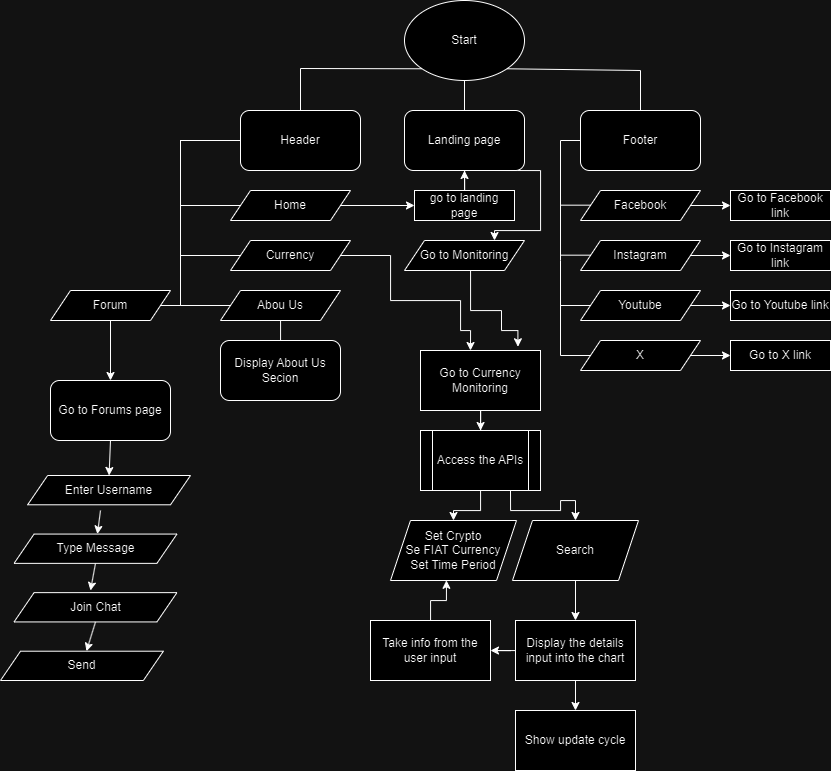

The diagram above was exported from draw.io. Its source (the exported page's mxGraphModel, read from the mxfile embedded in the PNG):
<mxGraphModel dx="2227" dy="743" grid="1" gridSize="10" guides="1" tooltips="1" connect="1" arrows="1" fold="1" page="1" pageScale="1" pageWidth="827" pageHeight="1169" math="0" shadow="0">
  <root>
    <mxCell id="WIyWlLk6GJQsqaUBKTNV-0" />
    <mxCell id="WIyWlLk6GJQsqaUBKTNV-1" parent="WIyWlLk6GJQsqaUBKTNV-0" />
    <mxCell id="w_IrK8NVGTupWo3hGz7X-0" value="Start" style="ellipse;whiteSpace=wrap;html=1;" parent="WIyWlLk6GJQsqaUBKTNV-1" vertex="1">
      <mxGeometry x="354" y="20" width="120" height="80" as="geometry" />
    </mxCell>
    <mxCell id="w_IrK8NVGTupWo3hGz7X-1" value="Header" style="rounded=1;whiteSpace=wrap;html=1;" parent="WIyWlLk6GJQsqaUBKTNV-1" vertex="1">
      <mxGeometry x="190" y="130" width="120" height="60" as="geometry" />
    </mxCell>
    <mxCell id="w_IrK8NVGTupWo3hGz7X-2" value="Footer" style="rounded=1;whiteSpace=wrap;html=1;" parent="WIyWlLk6GJQsqaUBKTNV-1" vertex="1">
      <mxGeometry x="530" y="130" width="120" height="60" as="geometry" />
    </mxCell>
    <mxCell id="w_IrK8NVGTupWo3hGz7X-21" style="edgeStyle=orthogonalEdgeStyle;rounded=0;orthogonalLoop=1;jettySize=auto;html=1;exitX=0.75;exitY=1;exitDx=0;exitDy=0;entryX=0.75;entryY=0;entryDx=0;entryDy=0;" parent="WIyWlLk6GJQsqaUBKTNV-1" source="w_IrK8NVGTupWo3hGz7X-3" target="w_IrK8NVGTupWo3hGz7X-20" edge="1">
      <mxGeometry relative="1" as="geometry">
        <Array as="points">
          <mxPoint x="490" y="190" />
          <mxPoint x="490" y="250" />
          <mxPoint x="444" y="250" />
        </Array>
      </mxGeometry>
    </mxCell>
    <mxCell id="w_IrK8NVGTupWo3hGz7X-3" value="Landing page" style="rounded=1;whiteSpace=wrap;html=1;" parent="WIyWlLk6GJQsqaUBKTNV-1" vertex="1">
      <mxGeometry x="354" y="130" width="120" height="60" as="geometry" />
    </mxCell>
    <mxCell id="w_IrK8NVGTupWo3hGz7X-15" style="edgeStyle=orthogonalEdgeStyle;rounded=0;orthogonalLoop=1;jettySize=auto;html=1;" parent="WIyWlLk6GJQsqaUBKTNV-1" source="w_IrK8NVGTupWo3hGz7X-5" target="w_IrK8NVGTupWo3hGz7X-14" edge="1">
      <mxGeometry relative="1" as="geometry" />
    </mxCell>
    <mxCell id="w_IrK8NVGTupWo3hGz7X-5" value="Home" style="shape=parallelogram;perimeter=parallelogramPerimeter;whiteSpace=wrap;html=1;fixedSize=1;" parent="WIyWlLk6GJQsqaUBKTNV-1" vertex="1">
      <mxGeometry x="180" y="210" width="120" height="30" as="geometry" />
    </mxCell>
    <mxCell id="w_IrK8NVGTupWo3hGz7X-45" style="edgeStyle=orthogonalEdgeStyle;rounded=0;orthogonalLoop=1;jettySize=auto;html=1;" parent="WIyWlLk6GJQsqaUBKTNV-1" source="w_IrK8NVGTupWo3hGz7X-6" edge="1">
      <mxGeometry relative="1" as="geometry">
        <mxPoint x="420" y="370" as="targetPoint" />
        <Array as="points">
          <mxPoint x="340" y="275" />
          <mxPoint x="340" y="320" />
          <mxPoint x="410" y="320" />
          <mxPoint x="410" y="350" />
          <mxPoint x="420" y="350" />
        </Array>
      </mxGeometry>
    </mxCell>
    <mxCell id="w_IrK8NVGTupWo3hGz7X-6" value="Currency" style="shape=parallelogram;perimeter=parallelogramPerimeter;whiteSpace=wrap;html=1;fixedSize=1;" parent="WIyWlLk6GJQsqaUBKTNV-1" vertex="1">
      <mxGeometry x="180" y="260" width="120" height="30" as="geometry" />
    </mxCell>
    <mxCell id="w_IrK8NVGTupWo3hGz7X-89" style="edgeStyle=orthogonalEdgeStyle;rounded=0;orthogonalLoop=1;jettySize=auto;html=1;entryX=0.5;entryY=0;entryDx=0;entryDy=0;" parent="WIyWlLk6GJQsqaUBKTNV-1" source="w_IrK8NVGTupWo3hGz7X-7" target="w_IrK8NVGTupWo3hGz7X-88" edge="1">
      <mxGeometry relative="1" as="geometry">
        <mxPoint x="60" y="380" as="targetPoint" />
      </mxGeometry>
    </mxCell>
    <mxCell id="w_IrK8NVGTupWo3hGz7X-7" value="Forum" style="shape=parallelogram;perimeter=parallelogramPerimeter;whiteSpace=wrap;html=1;fixedSize=1;" parent="WIyWlLk6GJQsqaUBKTNV-1" vertex="1">
      <mxGeometry y="310" width="120" height="30" as="geometry" />
    </mxCell>
    <mxCell id="w_IrK8NVGTupWo3hGz7X-49" style="edgeStyle=orthogonalEdgeStyle;rounded=0;orthogonalLoop=1;jettySize=auto;html=1;" parent="WIyWlLk6GJQsqaUBKTNV-1" source="w_IrK8NVGTupWo3hGz7X-8" edge="1">
      <mxGeometry relative="1" as="geometry">
        <mxPoint x="220" y="420" as="targetPoint" />
      </mxGeometry>
    </mxCell>
    <mxCell id="w_IrK8NVGTupWo3hGz7X-8" value="Abou Us" style="shape=parallelogram;perimeter=parallelogramPerimeter;whiteSpace=wrap;html=1;fixedSize=1;" parent="WIyWlLk6GJQsqaUBKTNV-1" vertex="1">
      <mxGeometry x="170" y="310" width="120" height="30" as="geometry" />
    </mxCell>
    <mxCell id="w_IrK8NVGTupWo3hGz7X-16" style="edgeStyle=orthogonalEdgeStyle;rounded=0;orthogonalLoop=1;jettySize=auto;html=1;entryX=0.5;entryY=1;entryDx=0;entryDy=0;" parent="WIyWlLk6GJQsqaUBKTNV-1" source="w_IrK8NVGTupWo3hGz7X-14" target="w_IrK8NVGTupWo3hGz7X-3" edge="1">
      <mxGeometry relative="1" as="geometry" />
    </mxCell>
    <mxCell id="w_IrK8NVGTupWo3hGz7X-14" value="go to landing page" style="rounded=0;whiteSpace=wrap;html=1;" parent="WIyWlLk6GJQsqaUBKTNV-1" vertex="1">
      <mxGeometry x="364" y="210" width="100" height="30" as="geometry" />
    </mxCell>
    <mxCell id="w_IrK8NVGTupWo3hGz7X-17" value="" style="endArrow=none;html=1;rounded=0;entryX=0;entryY=1;entryDx=0;entryDy=0;exitX=0.5;exitY=0;exitDx=0;exitDy=0;" parent="WIyWlLk6GJQsqaUBKTNV-1" source="w_IrK8NVGTupWo3hGz7X-1" target="w_IrK8NVGTupWo3hGz7X-0" edge="1">
      <mxGeometry width="50" height="50" relative="1" as="geometry">
        <mxPoint x="360" y="310" as="sourcePoint" />
        <mxPoint x="410" y="260" as="targetPoint" />
        <Array as="points">
          <mxPoint x="250" y="88" />
        </Array>
      </mxGeometry>
    </mxCell>
    <mxCell id="w_IrK8NVGTupWo3hGz7X-18" value="" style="endArrow=none;html=1;rounded=0;entryX=0.5;entryY=1;entryDx=0;entryDy=0;exitX=0.5;exitY=0;exitDx=0;exitDy=0;" parent="WIyWlLk6GJQsqaUBKTNV-1" source="w_IrK8NVGTupWo3hGz7X-3" target="w_IrK8NVGTupWo3hGz7X-0" edge="1">
      <mxGeometry width="50" height="50" relative="1" as="geometry">
        <mxPoint x="360" y="310" as="sourcePoint" />
        <mxPoint x="410" y="260" as="targetPoint" />
      </mxGeometry>
    </mxCell>
    <mxCell id="w_IrK8NVGTupWo3hGz7X-19" value="" style="endArrow=none;html=1;rounded=0;entryX=1;entryY=1;entryDx=0;entryDy=0;exitX=0.5;exitY=0;exitDx=0;exitDy=0;" parent="WIyWlLk6GJQsqaUBKTNV-1" source="w_IrK8NVGTupWo3hGz7X-2" target="w_IrK8NVGTupWo3hGz7X-0" edge="1">
      <mxGeometry width="50" height="50" relative="1" as="geometry">
        <mxPoint x="360" y="310" as="sourcePoint" />
        <mxPoint x="410" y="260" as="targetPoint" />
        <Array as="points">
          <mxPoint x="590" y="90" />
        </Array>
      </mxGeometry>
    </mxCell>
    <mxCell id="w_IrK8NVGTupWo3hGz7X-46" style="edgeStyle=orthogonalEdgeStyle;rounded=0;orthogonalLoop=1;jettySize=auto;html=1;entryX=0.812;entryY=-0.062;entryDx=0;entryDy=0;entryPerimeter=0;" parent="WIyWlLk6GJQsqaUBKTNV-1" source="w_IrK8NVGTupWo3hGz7X-20" target="w_IrK8NVGTupWo3hGz7X-47" edge="1">
      <mxGeometry relative="1" as="geometry">
        <mxPoint x="450" y="330" as="targetPoint" />
        <Array as="points">
          <mxPoint x="420" y="330" />
          <mxPoint x="451" y="330" />
          <mxPoint x="451" y="350" />
          <mxPoint x="467" y="350" />
        </Array>
      </mxGeometry>
    </mxCell>
    <mxCell id="w_IrK8NVGTupWo3hGz7X-20" value="Go to Monitoring" style="shape=parallelogram;perimeter=parallelogramPerimeter;whiteSpace=wrap;html=1;fixedSize=1;" parent="WIyWlLk6GJQsqaUBKTNV-1" vertex="1">
      <mxGeometry x="354" y="260" width="120" height="30" as="geometry" />
    </mxCell>
    <mxCell id="w_IrK8NVGTupWo3hGz7X-81" style="edgeStyle=orthogonalEdgeStyle;rounded=0;orthogonalLoop=1;jettySize=auto;html=1;entryX=0;entryY=0.5;entryDx=0;entryDy=0;" parent="WIyWlLk6GJQsqaUBKTNV-1" source="w_IrK8NVGTupWo3hGz7X-22" target="w_IrK8NVGTupWo3hGz7X-77" edge="1">
      <mxGeometry relative="1" as="geometry" />
    </mxCell>
    <mxCell id="w_IrK8NVGTupWo3hGz7X-22" value="Facebook" style="shape=parallelogram;perimeter=parallelogramPerimeter;whiteSpace=wrap;html=1;fixedSize=1;" parent="WIyWlLk6GJQsqaUBKTNV-1" vertex="1">
      <mxGeometry x="530" y="210" width="120" height="30" as="geometry" />
    </mxCell>
    <mxCell id="w_IrK8NVGTupWo3hGz7X-82" style="edgeStyle=orthogonalEdgeStyle;rounded=0;orthogonalLoop=1;jettySize=auto;html=1;entryX=0;entryY=0.5;entryDx=0;entryDy=0;" parent="WIyWlLk6GJQsqaUBKTNV-1" source="w_IrK8NVGTupWo3hGz7X-23" target="w_IrK8NVGTupWo3hGz7X-78" edge="1">
      <mxGeometry relative="1" as="geometry" />
    </mxCell>
    <mxCell id="w_IrK8NVGTupWo3hGz7X-23" value="Instagram" style="shape=parallelogram;perimeter=parallelogramPerimeter;whiteSpace=wrap;html=1;fixedSize=1;" parent="WIyWlLk6GJQsqaUBKTNV-1" vertex="1">
      <mxGeometry x="530" y="260" width="120" height="30" as="geometry" />
    </mxCell>
    <mxCell id="w_IrK8NVGTupWo3hGz7X-83" style="edgeStyle=orthogonalEdgeStyle;rounded=0;orthogonalLoop=1;jettySize=auto;html=1;" parent="WIyWlLk6GJQsqaUBKTNV-1" source="w_IrK8NVGTupWo3hGz7X-24" target="w_IrK8NVGTupWo3hGz7X-79" edge="1">
      <mxGeometry relative="1" as="geometry" />
    </mxCell>
    <mxCell id="w_IrK8NVGTupWo3hGz7X-24" value="Youtube" style="shape=parallelogram;perimeter=parallelogramPerimeter;whiteSpace=wrap;html=1;fixedSize=1;" parent="WIyWlLk6GJQsqaUBKTNV-1" vertex="1">
      <mxGeometry x="530" y="310" width="120" height="30" as="geometry" />
    </mxCell>
    <mxCell id="w_IrK8NVGTupWo3hGz7X-84" style="edgeStyle=orthogonalEdgeStyle;rounded=0;orthogonalLoop=1;jettySize=auto;html=1;entryX=0;entryY=0.5;entryDx=0;entryDy=0;" parent="WIyWlLk6GJQsqaUBKTNV-1" source="w_IrK8NVGTupWo3hGz7X-26" target="w_IrK8NVGTupWo3hGz7X-80" edge="1">
      <mxGeometry relative="1" as="geometry" />
    </mxCell>
    <mxCell id="w_IrK8NVGTupWo3hGz7X-26" value="X" style="shape=parallelogram;perimeter=parallelogramPerimeter;whiteSpace=wrap;html=1;fixedSize=1;" parent="WIyWlLk6GJQsqaUBKTNV-1" vertex="1">
      <mxGeometry x="530" y="360" width="120" height="30" as="geometry" />
    </mxCell>
    <mxCell id="w_IrK8NVGTupWo3hGz7X-10" value="" style="endArrow=none;html=1;rounded=0;entryX=0;entryY=0.5;entryDx=0;entryDy=0;exitX=0;exitY=0.5;exitDx=0;exitDy=0;" parent="WIyWlLk6GJQsqaUBKTNV-1" source="w_IrK8NVGTupWo3hGz7X-5" target="w_IrK8NVGTupWo3hGz7X-1" edge="1">
      <mxGeometry width="50" height="50" relative="1" as="geometry">
        <mxPoint x="360" y="210" as="sourcePoint" />
        <mxPoint x="410" y="160" as="targetPoint" />
        <Array as="points">
          <mxPoint x="130" y="225" />
          <mxPoint x="130" y="160" />
        </Array>
      </mxGeometry>
    </mxCell>
    <mxCell id="w_IrK8NVGTupWo3hGz7X-11" value="" style="endArrow=none;html=1;rounded=0;exitX=0;exitY=0.5;exitDx=0;exitDy=0;entryX=0;entryY=0.5;entryDx=0;entryDy=0;" parent="WIyWlLk6GJQsqaUBKTNV-1" source="w_IrK8NVGTupWo3hGz7X-6" target="w_IrK8NVGTupWo3hGz7X-1" edge="1">
      <mxGeometry width="50" height="50" relative="1" as="geometry">
        <mxPoint x="360" y="210" as="sourcePoint" />
        <mxPoint x="130" y="230" as="targetPoint" />
        <Array as="points">
          <mxPoint x="130" y="275" />
          <mxPoint x="130" y="160" />
        </Array>
      </mxGeometry>
    </mxCell>
    <mxCell id="w_IrK8NVGTupWo3hGz7X-12" value="" style="endArrow=none;html=1;rounded=0;exitX=1;exitY=0.5;exitDx=0;exitDy=0;" parent="WIyWlLk6GJQsqaUBKTNV-1" source="w_IrK8NVGTupWo3hGz7X-7" edge="1">
      <mxGeometry width="50" height="50" relative="1" as="geometry">
        <mxPoint x="200" y="285" as="sourcePoint" />
        <mxPoint x="190" y="160" as="targetPoint" />
        <Array as="points">
          <mxPoint x="130" y="325" />
          <mxPoint x="130" y="160" />
        </Array>
      </mxGeometry>
    </mxCell>
    <mxCell id="w_IrK8NVGTupWo3hGz7X-13" value="" style="endArrow=none;html=1;rounded=0;exitX=0;exitY=0.5;exitDx=0;exitDy=0;" parent="WIyWlLk6GJQsqaUBKTNV-1" source="w_IrK8NVGTupWo3hGz7X-8" edge="1">
      <mxGeometry width="50" height="50" relative="1" as="geometry">
        <mxPoint x="200" y="335" as="sourcePoint" />
        <mxPoint x="190" y="160" as="targetPoint" />
        <Array as="points">
          <mxPoint x="130" y="325" />
          <mxPoint x="130" y="160" />
        </Array>
      </mxGeometry>
    </mxCell>
    <mxCell id="w_IrK8NVGTupWo3hGz7X-38" value="" style="endArrow=none;html=1;rounded=0;" parent="WIyWlLk6GJQsqaUBKTNV-1" source="w_IrK8NVGTupWo3hGz7X-26" edge="1">
      <mxGeometry width="50" height="50" relative="1" as="geometry">
        <mxPoint x="750" y="375" as="sourcePoint" />
        <mxPoint x="530" y="160" as="targetPoint" />
        <Array as="points">
          <mxPoint x="510" y="375" />
          <mxPoint x="510" y="280" />
          <mxPoint x="510" y="160" />
        </Array>
      </mxGeometry>
    </mxCell>
    <mxCell id="w_IrK8NVGTupWo3hGz7X-39" value="" style="endArrow=none;html=1;rounded=0;" parent="WIyWlLk6GJQsqaUBKTNV-1" edge="1">
      <mxGeometry width="50" height="50" relative="1" as="geometry">
        <mxPoint x="510" y="224.67" as="sourcePoint" />
        <mxPoint x="540" y="224.67" as="targetPoint" />
      </mxGeometry>
    </mxCell>
    <mxCell id="w_IrK8NVGTupWo3hGz7X-41" value="" style="endArrow=none;html=1;rounded=0;exitX=0;exitY=0.5;exitDx=0;exitDy=0;entryX=0;entryY=0.5;entryDx=0;entryDy=0;" parent="WIyWlLk6GJQsqaUBKTNV-1" source="w_IrK8NVGTupWo3hGz7X-24" target="w_IrK8NVGTupWo3hGz7X-24" edge="1">
      <mxGeometry width="50" height="50" relative="1" as="geometry">
        <mxPoint x="640" y="324.6" as="sourcePoint" />
        <mxPoint x="690" y="324.6" as="targetPoint" />
        <Array as="points">
          <mxPoint x="510" y="325" />
        </Array>
      </mxGeometry>
    </mxCell>
    <mxCell id="w_IrK8NVGTupWo3hGz7X-43" value="" style="endArrow=none;html=1;rounded=0;" parent="WIyWlLk6GJQsqaUBKTNV-1" edge="1">
      <mxGeometry width="50" height="50" relative="1" as="geometry">
        <mxPoint x="510" y="274.66999999999996" as="sourcePoint" />
        <mxPoint x="540" y="274.66999999999996" as="targetPoint" />
      </mxGeometry>
    </mxCell>
    <mxCell id="w_IrK8NVGTupWo3hGz7X-72" style="edgeStyle=orthogonalEdgeStyle;rounded=0;orthogonalLoop=1;jettySize=auto;html=1;" parent="WIyWlLk6GJQsqaUBKTNV-1" source="w_IrK8NVGTupWo3hGz7X-47" target="w_IrK8NVGTupWo3hGz7X-68" edge="1">
      <mxGeometry relative="1" as="geometry" />
    </mxCell>
    <mxCell id="w_IrK8NVGTupWo3hGz7X-47" value="Go to Currency Monitoring" style="rounded=0;whiteSpace=wrap;html=1;" parent="WIyWlLk6GJQsqaUBKTNV-1" vertex="1">
      <mxGeometry x="370" y="370" width="120" height="60" as="geometry" />
    </mxCell>
    <mxCell id="w_IrK8NVGTupWo3hGz7X-51" value="Display About Us Secion" style="rounded=1;whiteSpace=wrap;html=1;" parent="WIyWlLk6GJQsqaUBKTNV-1" vertex="1">
      <mxGeometry x="170" y="360" width="120" height="60" as="geometry" />
    </mxCell>
    <mxCell id="w_IrK8NVGTupWo3hGz7X-70" style="edgeStyle=orthogonalEdgeStyle;rounded=0;orthogonalLoop=1;jettySize=auto;html=1;entryX=0.5;entryY=0;entryDx=0;entryDy=0;" parent="WIyWlLk6GJQsqaUBKTNV-1" source="w_IrK8NVGTupWo3hGz7X-68" target="w_IrK8NVGTupWo3hGz7X-60" edge="1">
      <mxGeometry relative="1" as="geometry" />
    </mxCell>
    <mxCell id="w_IrK8NVGTupWo3hGz7X-71" style="edgeStyle=orthogonalEdgeStyle;rounded=0;orthogonalLoop=1;jettySize=auto;html=1;exitX=0.75;exitY=1;exitDx=0;exitDy=0;entryX=0.5;entryY=0;entryDx=0;entryDy=0;" parent="WIyWlLk6GJQsqaUBKTNV-1" source="w_IrK8NVGTupWo3hGz7X-68" target="w_IrK8NVGTupWo3hGz7X-62" edge="1">
      <mxGeometry relative="1" as="geometry" />
    </mxCell>
    <mxCell id="w_IrK8NVGTupWo3hGz7X-68" value="Access the APIs" style="shape=process;whiteSpace=wrap;html=1;backgroundOutline=1;" parent="WIyWlLk6GJQsqaUBKTNV-1" vertex="1">
      <mxGeometry x="370" y="450" width="120" height="60" as="geometry" />
    </mxCell>
    <mxCell id="w_IrK8NVGTupWo3hGz7X-65" style="edgeStyle=orthogonalEdgeStyle;rounded=0;orthogonalLoop=1;jettySize=auto;html=1;exitX=0.5;exitY=1;exitDx=0;exitDy=0;" parent="WIyWlLk6GJQsqaUBKTNV-1" source="w_IrK8NVGTupWo3hGz7X-62" target="w_IrK8NVGTupWo3hGz7X-64" edge="1">
      <mxGeometry relative="1" as="geometry" />
    </mxCell>
    <mxCell id="w_IrK8NVGTupWo3hGz7X-60" value="Set Crypto&lt;br&gt;Se FIAT Currency&lt;br&gt;Set Time Period" style="shape=parallelogram;perimeter=parallelogramPerimeter;whiteSpace=wrap;html=1;fixedSize=1;" parent="WIyWlLk6GJQsqaUBKTNV-1" vertex="1">
      <mxGeometry x="340" y="540" width="126" height="60" as="geometry" />
    </mxCell>
    <mxCell id="w_IrK8NVGTupWo3hGz7X-62" value="Search" style="shape=parallelogram;perimeter=parallelogramPerimeter;whiteSpace=wrap;html=1;fixedSize=1;" parent="WIyWlLk6GJQsqaUBKTNV-1" vertex="1">
      <mxGeometry x="462" y="540" width="126" height="60" as="geometry" />
    </mxCell>
    <mxCell id="w_IrK8NVGTupWo3hGz7X-74" style="edgeStyle=orthogonalEdgeStyle;rounded=0;orthogonalLoop=1;jettySize=auto;html=1;entryX=1;entryY=0.5;entryDx=0;entryDy=0;" parent="WIyWlLk6GJQsqaUBKTNV-1" source="w_IrK8NVGTupWo3hGz7X-64" target="w_IrK8NVGTupWo3hGz7X-73" edge="1">
      <mxGeometry relative="1" as="geometry" />
    </mxCell>
    <mxCell id="w_IrK8NVGTupWo3hGz7X-76" style="edgeStyle=orthogonalEdgeStyle;rounded=0;orthogonalLoop=1;jettySize=auto;html=1;entryX=0.5;entryY=0;entryDx=0;entryDy=0;" parent="WIyWlLk6GJQsqaUBKTNV-1" source="w_IrK8NVGTupWo3hGz7X-64" target="w_IrK8NVGTupWo3hGz7X-67" edge="1">
      <mxGeometry relative="1" as="geometry" />
    </mxCell>
    <mxCell id="w_IrK8NVGTupWo3hGz7X-64" value="Display the details input into the chart" style="rounded=0;whiteSpace=wrap;html=1;" parent="WIyWlLk6GJQsqaUBKTNV-1" vertex="1">
      <mxGeometry x="465" y="640" width="120" height="60" as="geometry" />
    </mxCell>
    <mxCell id="w_IrK8NVGTupWo3hGz7X-67" value="Show update cycle" style="rounded=0;whiteSpace=wrap;html=1;" parent="WIyWlLk6GJQsqaUBKTNV-1" vertex="1">
      <mxGeometry x="465" y="730" width="120" height="60" as="geometry" />
    </mxCell>
    <mxCell id="w_IrK8NVGTupWo3hGz7X-73" value="Take info from the user input" style="rounded=0;whiteSpace=wrap;html=1;" parent="WIyWlLk6GJQsqaUBKTNV-1" vertex="1">
      <mxGeometry x="320" y="640" width="120" height="60" as="geometry" />
    </mxCell>
    <mxCell id="w_IrK8NVGTupWo3hGz7X-75" style="edgeStyle=orthogonalEdgeStyle;rounded=0;orthogonalLoop=1;jettySize=auto;html=1;entryX=0.444;entryY=0.997;entryDx=0;entryDy=0;entryPerimeter=0;" parent="WIyWlLk6GJQsqaUBKTNV-1" source="w_IrK8NVGTupWo3hGz7X-73" target="w_IrK8NVGTupWo3hGz7X-60" edge="1">
      <mxGeometry relative="1" as="geometry" />
    </mxCell>
    <mxCell id="w_IrK8NVGTupWo3hGz7X-77" value="Go to Facebook link" style="rounded=0;whiteSpace=wrap;html=1;" parent="WIyWlLk6GJQsqaUBKTNV-1" vertex="1">
      <mxGeometry x="680" y="210" width="100" height="30" as="geometry" />
    </mxCell>
    <mxCell id="w_IrK8NVGTupWo3hGz7X-78" value="Go to Instagram link" style="rounded=0;whiteSpace=wrap;html=1;" parent="WIyWlLk6GJQsqaUBKTNV-1" vertex="1">
      <mxGeometry x="680" y="260" width="100" height="30" as="geometry" />
    </mxCell>
    <mxCell id="w_IrK8NVGTupWo3hGz7X-79" value="Go to Youtube link" style="rounded=0;whiteSpace=wrap;html=1;" parent="WIyWlLk6GJQsqaUBKTNV-1" vertex="1">
      <mxGeometry x="680" y="310" width="100" height="30" as="geometry" />
    </mxCell>
    <mxCell id="w_IrK8NVGTupWo3hGz7X-80" value="Go to X link" style="rounded=0;whiteSpace=wrap;html=1;" parent="WIyWlLk6GJQsqaUBKTNV-1" vertex="1">
      <mxGeometry x="680" y="360" width="100" height="30" as="geometry" />
    </mxCell>
    <mxCell id="w_IrK8NVGTupWo3hGz7X-87" value="" style="group" parent="WIyWlLk6GJQsqaUBKTNV-1" vertex="1" connectable="0">
      <mxGeometry x="-50" y="495" width="190" height="205" as="geometry" />
    </mxCell>
    <mxCell id="w_IrK8NVGTupWo3hGz7X-56" value="Type Message" style="shape=parallelogram;perimeter=parallelogramPerimeter;whiteSpace=wrap;html=1;fixedSize=1;" parent="w_IrK8NVGTupWo3hGz7X-87" vertex="1">
      <mxGeometry x="13.571428571428573" y="58.57142857142858" width="162.85714285714286" height="29.28571428571429" as="geometry" />
    </mxCell>
    <mxCell id="w_IrK8NVGTupWo3hGz7X-57" value="Enter Username" style="shape=parallelogram;perimeter=parallelogramPerimeter;whiteSpace=wrap;html=1;fixedSize=1;" parent="w_IrK8NVGTupWo3hGz7X-87" vertex="1">
      <mxGeometry x="27.142857142857146" width="162.85714285714286" height="29.28571428571429" as="geometry" />
    </mxCell>
    <mxCell id="w_IrK8NVGTupWo3hGz7X-58" value="Join Chat" style="shape=parallelogram;perimeter=parallelogramPerimeter;whiteSpace=wrap;html=1;fixedSize=1;" parent="w_IrK8NVGTupWo3hGz7X-87" vertex="1">
      <mxGeometry x="13.571428571428573" y="117.14285714285715" width="162.85714285714286" height="29.28571428571429" as="geometry" />
    </mxCell>
    <mxCell id="w_IrK8NVGTupWo3hGz7X-59" value="Send" style="shape=parallelogram;perimeter=parallelogramPerimeter;whiteSpace=wrap;html=1;fixedSize=1;" parent="w_IrK8NVGTupWo3hGz7X-87" vertex="1">
      <mxGeometry y="175.71428571428572" width="162.85714285714286" height="29.28571428571429" as="geometry" />
    </mxCell>
    <mxCell id="1K0MXSsYNisd33rXGe8K-10" value="" style="endArrow=classic;html=1;rounded=0;exitX=0.5;exitY=1;exitDx=0;exitDy=0;" edge="1" parent="w_IrK8NVGTupWo3hGz7X-87" source="w_IrK8NVGTupWo3hGz7X-56">
      <mxGeometry width="50" height="50" relative="1" as="geometry">
        <mxPoint x="100" y="95" as="sourcePoint" />
        <mxPoint x="90" y="115" as="targetPoint" />
      </mxGeometry>
    </mxCell>
    <mxCell id="1K0MXSsYNisd33rXGe8K-11" value="" style="endArrow=classic;html=1;rounded=0;exitX=0.5;exitY=1;exitDx=0;exitDy=0;" edge="1" parent="w_IrK8NVGTupWo3hGz7X-87" source="w_IrK8NVGTupWo3hGz7X-58" target="w_IrK8NVGTupWo3hGz7X-59">
      <mxGeometry width="50" height="50" relative="1" as="geometry">
        <mxPoint x="90" y="155" as="sourcePoint" />
        <mxPoint x="140" y="105" as="targetPoint" />
      </mxGeometry>
    </mxCell>
    <mxCell id="w_IrK8NVGTupWo3hGz7X-88" value="Go to Forums page" style="rounded=1;whiteSpace=wrap;html=1;" parent="WIyWlLk6GJQsqaUBKTNV-1" vertex="1">
      <mxGeometry y="400" width="120" height="60" as="geometry" />
    </mxCell>
    <mxCell id="1K0MXSsYNisd33rXGe8K-0" value="" style="endArrow=classic;html=1;rounded=0;entryX=0.5;entryY=0;entryDx=0;entryDy=0;" edge="1" parent="WIyWlLk6GJQsqaUBKTNV-1" target="w_IrK8NVGTupWo3hGz7X-57">
      <mxGeometry width="50" height="50" relative="1" as="geometry">
        <mxPoint x="60" y="460" as="sourcePoint" />
        <mxPoint x="170" y="450" as="targetPoint" />
      </mxGeometry>
    </mxCell>
    <mxCell id="1K0MXSsYNisd33rXGe8K-9" value="" style="endArrow=classic;html=1;rounded=0;" edge="1" parent="WIyWlLk6GJQsqaUBKTNV-1" target="w_IrK8NVGTupWo3hGz7X-56">
      <mxGeometry width="50" height="50" relative="1" as="geometry">
        <mxPoint x="50" y="530" as="sourcePoint" />
        <mxPoint x="80" y="480" as="targetPoint" />
      </mxGeometry>
    </mxCell>
  </root>
</mxGraphModel>